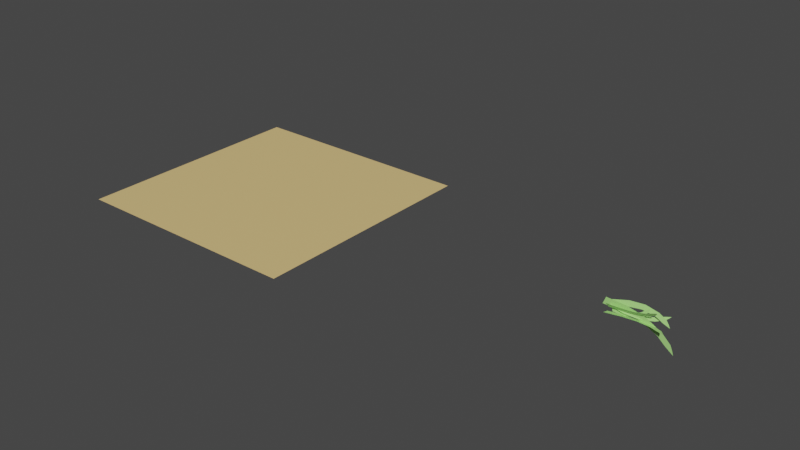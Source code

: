 # Source: finished_grass.blend  (saved by Blender 2.92.15; exported with 4.5.12 LTS)
import bpy
from mathutils import Matrix  # noqa: F401  (used for matrix-valued properties, if any)

bpy.ops.wm.read_factory_settings(use_empty=True)
scene = bpy.context.scene
scene.name = 'Scene'

# ---- collections
col_collection = bpy.data.collections.new('Collection'); scene.collection.children.link(col_collection)

# ---- materials (node trees are filled in below, after node groups)
mat_material_001 = bpy.data.materials.new('Material.001')
mat_material_001.use_transparent_shadow = False
mat_material = bpy.data.materials.new('Material')
mat_material.use_transparent_shadow = False

# ---- material node trees
mat_material_001.use_nodes = True; mat_material_001.node_tree.nodes.clear()
_N = mat_material_001.node_tree.nodes; _L = mat_material_001.node_tree.links
n0 = _N.new('ShaderNodeBsdfPrincipled'); n0.name = 'Principled BSDF'; n0.location = (10, 300)
n0.distribution = 'GGX'
n0.subsurface_method = 'BURLEY'
n0.inputs[0].default_value = (0.4083, 0.8, 0.2304, 1.0)
n0.inputs[3].default_value = 1.45
n0.inputs[27].default_value = (0.0, 0.0, 0.0, 1.0)
n0.inputs[28].default_value = 1.0
n1 = _N.new('ShaderNodeOutputMaterial'); n1.name = 'Material Output'; n1.location = (300, 300)
_L.new(n0.outputs[0], n1.inputs[0])
n1.is_active_output = True
mat_material.use_nodes = True; mat_material.node_tree.nodes.clear()
_N = mat_material.node_tree.nodes; _L = mat_material.node_tree.links
n0 = _N.new('ShaderNodeBsdfPrincipled'); n0.name = 'Principled BSDF'; n0.location = (10, 300)
n0.distribution = 'GGX'
n0.subsurface_method = 'BURLEY'
n0.inputs[0].default_value = (0.8, 0.5709, 0.2295, 1.0)
n0.inputs[3].default_value = 1.45
n0.inputs[27].default_value = (0.0, 0.0, 0.0, 1.0)
n0.inputs[28].default_value = 1.0
n1 = _N.new('ShaderNodeOutputMaterial'); n1.name = 'Material Output'; n1.location = (300, 300)
_L.new(n0.outputs[0], n1.inputs[0])
n1.is_active_output = True

# ---- world
world_world = bpy.data.worlds.new('World'); scene.world = world_world
world_world.use_nodes = True; world_world.node_tree.nodes.clear()
_N = world_world.node_tree.nodes; _L = world_world.node_tree.links
n0 = _N.new('ShaderNodeOutputWorld'); n0.name = 'World Output'; n0.location = (300, 300)
n1 = _N.new('ShaderNodeBackground'); n1.name = 'Background'; n1.location = (10, 300)
n1.inputs[0].default_value = (0.05088, 0.05088, 0.05088, 1.0)
_L.new(n1.outputs[0], n0.inputs[0])
n0.is_active_output = True
world_world.color = (0.05088, 0.05088, 0.05088)
world_world.use_sun_shadow = False
world_world.sun_shadow_jitter_overblur = 0.0

# ---- meshes
me_plane = bpy.data.meshes.new('Plane')
me_plane.from_pydata([(-0.2888, -1.234, -0.093), (2.321, -0.7736, -0.093), (-0.2657, 0.733, -0.093), (2.455, 0.3453, -0.093), (-0.2761, -0.2298, -0.093), (2.692, -1.505, -0.093), (-0.2822, -0.7284, -0.093), (2.531, -1.193, -0.093), (2.59, -0.5977, -0.093), (-0.2703, 0.2848, -0.093), (1.236, 0.8462, -0.09286), (1.335, 2.424, -0.093), (1.589, 1.513, -0.093), (1.433, 1.217, -0.093), (1.477, 2.001, -0.093), (1.929, 0.2764, -0.093), (2.054, 1.564, -0.093), (2.311, 0.07368, -0.093), (2.148, 0.1725, -0.093), (2.204, 0.8239, -0.093), (0.5411, 2.051, -0.09295), (0.6898, 1.366, -0.09301), (0.5948, 0.8284, -0.09299), (0.6233, 1.743, -0.09301), (0.481, 0.2309, -0.09277), (0.01746, -0.8533, 0.3381), (1.918, 2.593, 0.1889), (0.0423, -1.156, 0.09469), (2.018, 2.587, 0.04603), (0.03222, -1.009, 0.2136), (2.185, 3.216, 0.2661), (0.02574, -0.933, 0.2753), (2.069, 2.946, 0.2333), (2.113, 2.927, 0.1577), (0.0378, -1.087, 0.15), (1.129, 0.8651, 0.02749), (1.209, 0.7266, -0.1708), (1.391, 1.222, -0.06752), (1.276, 1.062, -0.02543), (1.311, 0.9885, -0.1237), (1.63, 1.898, 0.07327), (1.729, 1.842, -0.09033), (1.912, 2.438, 0.08465), (1.794, 2.2, 0.07821), (1.836, 2.167, -0.004201), (0.6329, -0.282, -0.09634), (0.7378, 0.0302, -0.01733), (0.6677, -0.007868, 0.05246), (0.6905, -0.1225, -0.06159), (0.5809, -0.05769, 0.1306), (0.06673, -0.552, -0.1061), (1.178, 3.672, -0.1618), (0.1671, -1.303, -0.06416), (1.285, 3.45, -0.1414), (0.1184, -0.934, -0.08484), (1.301, 4.587, -0.1866), (0.09278, -0.744, -0.09544), (1.247, 4.192, -0.1759), (1.299, 4.053, -0.1648), (0.1445, -1.131, -0.07382), (0.7987, 1.19, -0.1004), (0.9136, 0.721, -0.06918), (0.9788, 1.512, -0.09509), (0.8999, 1.368, -0.09747), (0.9545, 1.127, -0.08185), (1.064, 2.584, -0.1298), (1.176, 2.277, -0.1056), (1.214, 3.312, -0.1436), (1.151, 2.994, -0.1375), (1.204, 2.827, -0.1251), (0.5659, -0.4674, -0.05705), (0.5959, 0.05434, -0.07557), (0.5315, 0.1111, -0.08458), (0.5855, -0.2092, -0.06577), (0.4563, 0.1584, -0.09426), (-0.009078, -0.7174, -0.1184), (1.87, 3.128, -0.2288), (-0.06497, 0.6694, -0.1962), (1.925, 4.079, -0.2771), (-0.03712, -0.008347, -0.1582), (2.166, 3.126, -0.2134), (-0.02314, -0.3602, -0.1385), (2.037, 3.123, -0.2198), (2.058, 3.613, -0.2451), (-0.05183, 0.3542, -0.1785), (1.022, 2.778, -0.2536), (1.034, 3.997, -0.3186), (1.252, 3.712, -0.292), (1.15, 3.298, -0.275), (1.153, 3.897, -0.3071), (1.545, 3.321, -0.2558), (1.588, 4.377, -0.3104), (1.829, 3.702, -0.2614), (1.708, 3.545, -0.2595), (1.724, 4.069, -0.2869), (0.4724, 2.667, -0.2759), (0.6045, 2.396, -0.2545), (0.5561, 1.897, -0.2302), (0.5421, 2.565, -0.2669), (0.4958, 1.333, -0.2029), (-0.1067, 0.6755, 0.1784), (1.497, 5.379, 0.1604), (0.004312, -0.2676, 0.05044), (1.626, 5.085, 0.08838), (-0.04849, 0.1936, 0.113), (1.688, 6.442, 0.2096), (-0.07697, 0.4325, 0.1455), (1.605, 5.982, 0.1886), (1.666, 5.803, 0.1502), (-0.01998, -0.05272, 0.07957), (0.9158, 2.523, 0.05008), (1.042, 1.941, -0.05183), (1.153, 2.873, 0.008564), (1.046, 2.721, 0.02707), (1.108, 2.418, -0.02372), (1.295, 4.144, 0.0907), (1.428, 3.747, 0.007646), (1.528, 4.944, 0.1053), (1.432, 4.59, 0.0982), (1.493, 4.376, 0.05617), (0.5495, 0.6193, -0.0312), (0.6067, 1.236, 0.01382), (0.5237, 1.326, 0.04842), (0.5837, 0.9231, -0.01098), (0.4229, 1.413, 0.08681), (-0.08848, 0.1742, -0.2453), (1.698, 3.199, -0.5007), (-0.01462, -0.2936, -0.03678), (1.824, 3.076, -0.3962), (-0.04931, -0.06559, -0.139), (1.928, 3.83, -0.6225), (-0.06869, 0.05363, -0.1918), (1.828, 3.557, -0.5702), (1.887, 3.478, -0.5132), (-0.0303, -0.1878, -0.08433), (1.011, 1.482, -0.2001), (1.125, 1.206, -0.04222), (1.271, 1.737, -0.1697), (1.156, 1.625, -0.1833), (1.21, 1.479, -0.1042), (1.464, 2.46, -0.3422), (1.589, 2.284, -0.2186), (1.718, 2.972, -0.4086), (1.609, 2.75, -0.3789), (1.667, 2.652, -0.3154), (0.5753, 0.346, 0.01005), (0.6542, 0.6951, -0.08031), (0.5751, 0.715, -0.1272), (0.6207, 0.5195, -0.03217), (0.4792, 0.729, -0.1779)], [], [(19, 8, 3, 16), (18, 7, 5, 17), (15, 1, 7, 18), (17, 5, 8, 19), (21, 12, 14, 23), (24, 10, 13, 22), (22, 13, 12, 21), (23, 14, 11, 20), (12, 17, 19, 14), (10, 15, 18, 13), (13, 18, 17, 12), (14, 19, 16, 11), (9, 23, 20, 2), (6, 22, 21, 4), (0, 24, 22, 6), (4, 21, 23, 9), (44, 33, 28, 41), (43, 32, 30, 42), (40, 26, 32, 43), (42, 30, 33, 44), (46, 37, 39, 48), (49, 35, 38, 47), (47, 38, 37, 46), (48, 39, 36, 45), (37, 42, 44, 39), (35, 40, 43, 38), (38, 43, 42, 37), (39, 44, 41, 36), (34, 48, 45, 27), (31, 47, 46, 29), (25, 49, 47, 31), (29, 46, 48, 34), (69, 58, 53, 66), (68, 57, 55, 67), (65, 51, 57, 68), (67, 55, 58, 69), (71, 62, 64, 73), (74, 60, 63, 72), (72, 63, 62, 71), (73, 64, 61, 70), (62, 67, 69, 64), (60, 65, 68, 63), (63, 68, 67, 62), (64, 69, 66, 61), (59, 73, 70, 52), (56, 72, 71, 54), (50, 74, 72, 56), (54, 71, 73, 59), (94, 83, 78, 91), (93, 82, 80, 92), (90, 76, 82, 93), (92, 80, 83, 94), (96, 87, 89, 98), (99, 85, 88, 97), (97, 88, 87, 96), (98, 89, 86, 95), (87, 92, 94, 89), (85, 90, 93, 88), (88, 93, 92, 87), (89, 94, 91, 86), (84, 98, 95, 77), (81, 97, 96, 79), (75, 99, 97, 81), (79, 96, 98, 84), (119, 108, 103, 116), (118, 107, 105, 117), (115, 101, 107, 118), (117, 105, 108, 119), (121, 112, 114, 123), (124, 110, 113, 122), (122, 113, 112, 121), (123, 114, 111, 120), (112, 117, 119, 114), (110, 115, 118, 113), (113, 118, 117, 112), (114, 119, 116, 111), (109, 123, 120, 102), (106, 122, 121, 104), (100, 124, 122, 106), (104, 121, 123, 109), (144, 133, 128, 141), (143, 132, 130, 142), (140, 126, 132, 143), (142, 130, 133, 144), (146, 137, 139, 148), (149, 135, 138, 147), (147, 138, 137, 146), (148, 139, 136, 145), (137, 142, 144, 139), (135, 140, 143, 138), (138, 143, 142, 137), (139, 144, 141, 136), (134, 148, 145, 127), (131, 147, 146, 129), (125, 149, 147, 131), (129, 146, 148, 134)])
_uv = me_plane.uv_layers.new(name='UVMap')
_uv.uv.foreach_set('vector', [0.7801, 0.7674, 1.0, 0.7674, 1.0, 1.0, 0.7801, 1.0, 0.7801, 0.2519, 1.0, 0.2519, 1.0, 0.5038, 0.7801, 0.5038, 0.7801, 0.0, 1.0, 0.0, 1.0, 0.2519, 0.7801, 0.2519, 0.7801, 0.5038, 1.0, 0.5038, 1.0, 0.7674, 0.7801, 0.7674, 0.2495, 0.5038, 0.499, 0.5038, 0.499, 0.7674, 0.2495, 0.7674, 0.2495, 0.0, 0.499, 0.0, 0.499, 0.2519, 0.2495, 0.2519, 0.2495, 0.2519, 0.499, 0.2519, 0.499, 0.5038, 0.2495, 0.5038, 0.2495, 0.7674, 0.499, 0.7674, 0.499, 1.0, 0.2495, 1.0, 0.499, 0.5038, 0.7801, 0.5038, 0.7801, 0.7674, 0.499, 0.7674, 0.499, 0.0, 0.7801, 0.0, 0.7801, 0.2519, 0.499, 0.2519, 0.499, 0.2519, 0.7801, 0.2519, 0.7801, 0.5038, 0.499, 0.5038, 0.499, 0.7674, 0.7801, 0.7674, 0.7801, 1.0, 0.499, 1.0, 0.0, 0.7674, 0.2495, 0.7674, 0.2495, 1.0, 0.0, 1.0, 0.0, 0.2519, 0.2495, 0.2519, 0.2495, 0.5038, 0.0, 0.5038, 0.0, 0.0, 0.2495, 0.0, 0.2495, 0.2519, 0.0, 0.2519, 0.0, 0.5038, 0.2495, 0.5038, 0.2495, 0.7674, 0.0, 0.7674, 0.7801, 0.7674, 1.0, 0.7674, 1.0, 1.0, 0.7801, 1.0, 0.7801, 0.2519, 1.0, 0.2519, 1.0, 0.5038, 0.7801, 0.5038, 0.7801, 0.0, 1.0, 0.0, 1.0, 0.2519, 0.7801, 0.2519, 0.7801, 0.5038, 1.0, 0.5038, 1.0, 0.7674, 0.7801, 0.7674, 0.2495, 0.5038, 0.499, 0.5038, 0.499, 0.7674, 0.2495, 0.7674, 0.2495, 0.0, 0.499, 0.0, 0.499, 0.2519, 0.2495, 0.2519, 0.2495, 0.2519, 0.499, 0.2519, 0.499, 0.5038, 0.2495, 0.5038, 0.2495, 0.7674, 0.499, 0.7674, 0.499, 1.0, 0.2495, 1.0, 0.499, 0.5038, 0.7801, 0.5038, 0.7801, 0.7674, 0.499, 0.7674, 0.499, 0.0, 0.7801, 0.0, 0.7801, 0.2519, 0.499, 0.2519, 0.499, 0.2519, 0.7801, 0.2519, 0.7801, 0.5038, 0.499, 0.5038, 0.499, 0.7674, 0.7801, 0.7674, 0.7801, 1.0, 0.499, 1.0, 0.0, 0.7674, 0.2495, 0.7674, 0.2495, 1.0, 0.0, 1.0, 0.0, 0.2519, 0.2495, 0.2519, 0.2495, 0.5038, 0.0, 0.5038, 0.0, 0.0, 0.2495, 0.0, 0.2495, 0.2519, 0.0, 0.2519, 0.0, 0.5038, 0.2495, 0.5038, 0.2495, 0.7674, 0.0, 0.7674, 0.7801, 0.7674, 1.0, 0.7674, 1.0, 1.0, 0.7801, 1.0, 0.7801, 0.2519, 1.0, 0.2519, 1.0, 0.5038, 0.7801, 0.5038, 0.7801, 0.0, 1.0, 0.0, 1.0, 0.2519, 0.7801, 0.2519, 0.7801, 0.5038, 1.0, 0.5038, 1.0, 0.7674, 0.7801, 0.7674, 0.2495, 0.5038, 0.499, 0.5038, 0.499, 0.7674, 0.2495, 0.7674, 0.2495, 0.0, 0.499, 0.0, 0.499, 0.2519, 0.2495, 0.2519, 0.2495, 0.2519, 0.499, 0.2519, 0.499, 0.5038, 0.2495, 0.5038, 0.2495, 0.7674, 0.499, 0.7674, 0.499, 1.0, 0.2495, 1.0, 0.499, 0.5038, 0.7801, 0.5038, 0.7801, 0.7674, 0.499, 0.7674, 0.499, 0.0, 0.7801, 0.0, 0.7801, 0.2519, 0.499, 0.2519, 0.499, 0.2519, 0.7801, 0.2519, 0.7801, 0.5038, 0.499, 0.5038, 0.499, 0.7674, 0.7801, 0.7674, 0.7801, 1.0, 0.499, 1.0, 0.0, 0.7674, 0.2495, 0.7674, 0.2495, 1.0, 0.0, 1.0, 0.0, 0.2519, 0.2495, 0.2519, 0.2495, 0.5038, 0.0, 0.5038, 0.0, 0.0, 0.2495, 0.0, 0.2495, 0.2519, 0.0, 0.2519, 0.0, 0.5038, 0.2495, 0.5038, 0.2495, 0.7674, 0.0, 0.7674, 0.7801, 0.7674, 1.0, 0.7674, 1.0, 1.0, 0.7801, 1.0, 0.7801, 0.2519, 1.0, 0.2519, 1.0, 0.5038, 0.7801, 0.5038, 0.7801, 0.0, 1.0, 0.0, 1.0, 0.2519, 0.7801, 0.2519, 0.7801, 0.5038, 1.0, 0.5038, 1.0, 0.7674, 0.7801, 0.7674, 0.2495, 0.5038, 0.499, 0.5038, 0.499, 0.7674, 0.2495, 0.7674, 0.2495, 0.0, 0.499, 0.0, 0.499, 0.2519, 0.2495, 0.2519, 0.2495, 0.2519, 0.499, 0.2519, 0.499, 0.5038, 0.2495, 0.5038, 0.2495, 0.7674, 0.499, 0.7674, 0.499, 1.0, 0.2495, 1.0, 0.499, 0.5038, 0.7801, 0.5038, 0.7801, 0.7674, 0.499, 0.7674, 0.499, 0.0, 0.7801, 0.0, 0.7801, 0.2519, 0.499, 0.2519, 0.499, 0.2519, 0.7801, 0.2519, 0.7801, 0.5038, 0.499, 0.5038, 0.499, 0.7674, 0.7801, 0.7674, 0.7801, 1.0, 0.499, 1.0, 0.0, 0.7674, 0.2495, 0.7674, 0.2495, 1.0, 0.0, 1.0, 0.0, 0.2519, 0.2495, 0.2519, 0.2495, 0.5038, 0.0, 0.5038, 0.0, 0.0, 0.2495, 0.0, 0.2495, 0.2519, 0.0, 0.2519, 0.0, 0.5038, 0.2495, 0.5038, 0.2495, 0.7674, 0.0, 0.7674, 0.7801, 0.7674, 1.0, 0.7674, 1.0, 1.0, 0.7801, 1.0, 0.7801, 0.2519, 1.0, 0.2519, 1.0, 0.5038, 0.7801, 0.5038, 0.7801, 0.0, 1.0, 0.0, 1.0, 0.2519, 0.7801, 0.2519, 0.7801, 0.5038, 1.0, 0.5038, 1.0, 0.7674, 0.7801, 0.7674, 0.2495, 0.5038, 0.499, 0.5038, 0.499, 0.7674, 0.2495, 0.7674, 0.2495, 0.0, 0.499, 0.0, 0.499, 0.2519, 0.2495, 0.2519, 0.2495, 0.2519, 0.499, 0.2519, 0.499, 0.5038, 0.2495, 0.5038, 0.2495, 0.7674, 0.499, 0.7674, 0.499, 1.0, 0.2495, 1.0, 0.499, 0.5038, 0.7801, 0.5038, 0.7801, 0.7674, 0.499, 0.7674, 0.499, 0.0, 0.7801, 0.0, 0.7801, 0.2519, 0.499, 0.2519, 0.499, 0.2519, 0.7801, 0.2519, 0.7801, 0.5038, 0.499, 0.5038, 0.499, 0.7674, 0.7801, 0.7674, 0.7801, 1.0, 0.499, 1.0, 0.0, 0.7674, 0.2495, 0.7674, 0.2495, 1.0, 0.0, 1.0, 0.0, 0.2519, 0.2495, 0.2519, 0.2495, 0.5038, 0.0, 0.5038, 0.0, 0.0, 0.2495, 0.0, 0.2495, 0.2519, 0.0, 0.2519, 0.0, 0.5038, 0.2495, 0.5038, 0.2495, 0.7674, 0.0, 0.7674, 0.7801, 0.7674, 1.0, 0.7674, 1.0, 1.0, 0.7801, 1.0, 0.7801, 0.2519, 1.0, 0.2519, 1.0, 0.5038, 0.7801, 0.5038, 0.7801, 0.0, 1.0, 0.0, 1.0, 0.2519, 0.7801, 0.2519, 0.7801, 0.5038, 1.0, 0.5038, 1.0, 0.7674, 0.7801, 0.7674, 0.2495, 0.5038, 0.499, 0.5038, 0.499, 0.7674, 0.2495, 0.7674, 0.2495, 0.0, 0.499, 0.0, 0.499, 0.2519, 0.2495, 0.2519, 0.2495, 0.2519, 0.499, 0.2519, 0.499, 0.5038, 0.2495, 0.5038, 0.2495, 0.7674, 0.499, 0.7674, 0.499, 1.0, 0.2495, 1.0, 0.499, 0.5038, 0.7801, 0.5038, 0.7801, 0.7674, 0.499, 0.7674, 0.499, 0.0, 0.7801, 0.0, 0.7801, 0.2519, 0.499, 0.2519, 0.499, 0.2519, 0.7801, 0.2519, 0.7801, 0.5038, 0.499, 0.5038, 0.499, 0.7674, 0.7801, 0.7674, 0.7801, 1.0, 0.499, 1.0, 0.0, 0.7674, 0.2495, 0.7674, 0.2495, 1.0, 0.0, 1.0, 0.0, 0.2519, 0.2495, 0.2519, 0.2495, 0.5038, 0.0, 0.5038, 0.0, 0.0, 0.2495, 0.0, 0.2495, 0.2519, 0.0, 0.2519, 0.0, 0.5038, 0.2495, 0.5038, 0.2495, 0.7674, 0.0, 0.7674])
me_plane.materials.append(mat_material_001)
me_plane.use_remesh_fix_poles = True
me_plane.use_remesh_preserve_attributes = False
me_plane.use_mirror_vertex_groups = False
me_plane.update()
me_plane_006 = bpy.data.meshes.new('Plane.006')
me_plane_006.from_pydata([(-1.0, -1.0, 0.0), (1.0, -1.0, 0.0), (-1.0, 1.0, 0.0), (1.0, 1.0, 0.0)], [], [(0, 1, 3, 2)])
_uv = me_plane_006.uv_layers.new(name='UVMap')
_uv.uv.foreach_set('vector', [0.0, 0.0, 1.0, 0.0, 1.0, 1.0, 0.0, 1.0])
me_plane_006.materials.append(mat_material)
me_plane_006.use_remesh_fix_poles = True
me_plane_006.use_remesh_preserve_attributes = False
me_plane_006.use_mirror_vertex_groups = False
me_plane_006.update()

# ---- objects
ob_plane = bpy.data.objects.new('Plane', me_plane)
ob_plane_001 = bpy.data.objects.new('Plane.001', me_plane_006)

# ---- transforms, parenting, visibility, modifiers, constraints
ob_plane.location = (16.21, 0.0707, 0.6565)
ob_plane.rotation_euler = (4.732, -3.431, -3.182)
ob_plane.scale = (1.0, 0.1663, 1.0)
ob_plane.lineart.crease_threshold = 0.0
ob_plane_001.location = (0.0, 0.0, 0.0)
ob_plane_001.scale = (5.251, 5.251, 5.251)
ob_plane_001.lineart.crease_threshold = 0.0
_m = ob_plane_001.modifiers.new('ParticleSettings', 'PARTICLE_SYSTEM')

# ---- collection membership
col_collection.objects.link(ob_plane)
col_collection.objects.link(ob_plane_001)

# ---- scene / render settings (as saved in the file)
scene.frame_start = 1; scene.frame_end = 250; scene.frame_set(1)
scene.render.engine = 'BLENDER_EEVEE_NEXT'
scene.cycles.use_denoising = False
scene.cycles.samples = 128
scene.cycles.sampling_pattern = 'TABULATED_SOBOL'
scene.cycles.use_adaptive_sampling = False
scene.cycles.use_light_tree = False
scene.view_settings.view_transform = 'Filmic'
bpy.context.view_layer.update()

# ---- added for rendering (the .blend has no active camera and no usable light): camera, sun
cam_auto = bpy.data.cameras.new('AutoCamera')
cam_auto.lens = 50.0
cam_auto.sensor_width = 36.0
cam_auto.clip_end = 1000.0
ob_auto_camera = bpy.data.objects.new('AutoCamera', cam_auto)
scene.collection.objects.link(ob_auto_camera)
ob_auto_camera.location = (31.5622, -29.5548, 20.4133)
ob_auto_camera.rotation_euler = (1.09748, -7.21219e-08, 0.694738)
scene.camera = ob_auto_camera
light_auto_sun = bpy.data.lights.new('AutoSun', 'SUN')
light_auto_sun.energy = 3.0
light_auto_sun.angle = 0.0523599
ob_auto_sun = bpy.data.objects.new('AutoSun', light_auto_sun)
scene.collection.objects.link(ob_auto_sun)
ob_auto_sun.rotation_euler = (0.872665, 0.174533, 0.523599)
bpy.context.view_layer.update()

